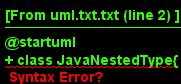

The diagram above was rendered by PlantUML. Its source (embedded in the PNG):
@startuml
+ class JavaNestedType{
}
JavaNestedType--|>JavaType
JavaNestedType-->JavaType
JavaType-->JavaPackage
Relation-->JavaType
Relation-->JavaType
@enduml